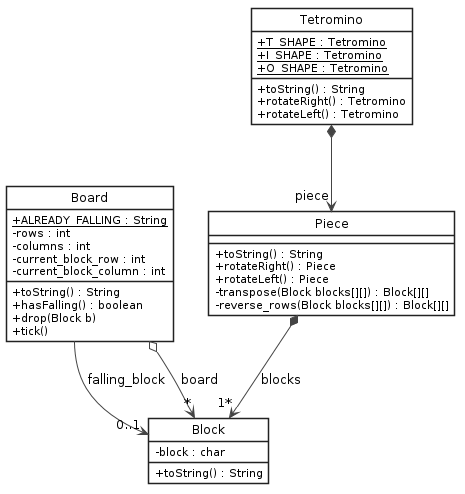

The diagram above was rendered by PlantUML. Its source (embedded in the PNG):
@startuml


hide footbox


' Springer likes one color diagrams
hide circle
skinparam monochrome false
skinparam shadowing false


skinparam class {
	BackgroundColor #FFFFFF
	ArrowColor #444444
	BorderColor #222222
}

skinparam interface {
	BackgroundColor #FFFFFF
	ArrowColor #444444
	BorderColor #222222
}

skinparam component {
	BackgroundColor #FFFFFF
	ArrowColor #444444
	BorderColor #222222
}

skinparam object {
	BackgroundColor #FFFFFF
	ArrowColor #444444
	BorderColor #222222
}

skinparam note {
	BackgroundColor #FFFFFF
	ArrowColor #444444
	BorderColor #222222
}

skinparam classAttributeIconSize 0
skinparam objectAttributeIconSize 0

skinparam sequence {
	ArrowColor #444444
	ActorBorderColor #222222
	LifeLineBorderColor #000000
	LifeLineBackgroundColor #FFFFFF

	ParticipantBorderColor #222222
	ParticipantBackgroundColor #FFFFFF
	ParticipantFontName Impact
	ParticipantFontSize 12
	ParticipantFontColor #000000

	ActorBackgroundColor #FFFFFF
	ActorFontColor #000000
	ActorFontSize 12
	ActorFontName Aapex
}

class Block {
  - block : char
  + toString() : String
}

class Board {
    + {static} ALREADY_FALLING : String
    - rows : int
    - columns : int
    - current_block_row : int
    - current_block_column : int
    + toString() : String
    + hasFalling() : boolean
    + drop(Block b)
    + tick()

}

class Piece {
    + toString() : String
    + rotateRight() : Piece
    + rotateLeft() : Piece
    - transpose(Block blocks[][]) : Block[][]
    - reverse_rows(Block blocks[][]) : Block[][] 
}

class Tetromino {
    + {static} T_SHAPE : Tetromino
    + {static} I_SHAPE : Tetromino
    + {static} O_SHAPE : Tetromino
    + toString() : String
    + rotateRight() : Tetromino
    + rotateLeft() : Tetromino
}

Board --> "0..1" Block : falling_block
Board o--> "*" Block : board

Piece *--> "1*" Block : blocks

Tetromino *--> "piece" Piece

@enduml